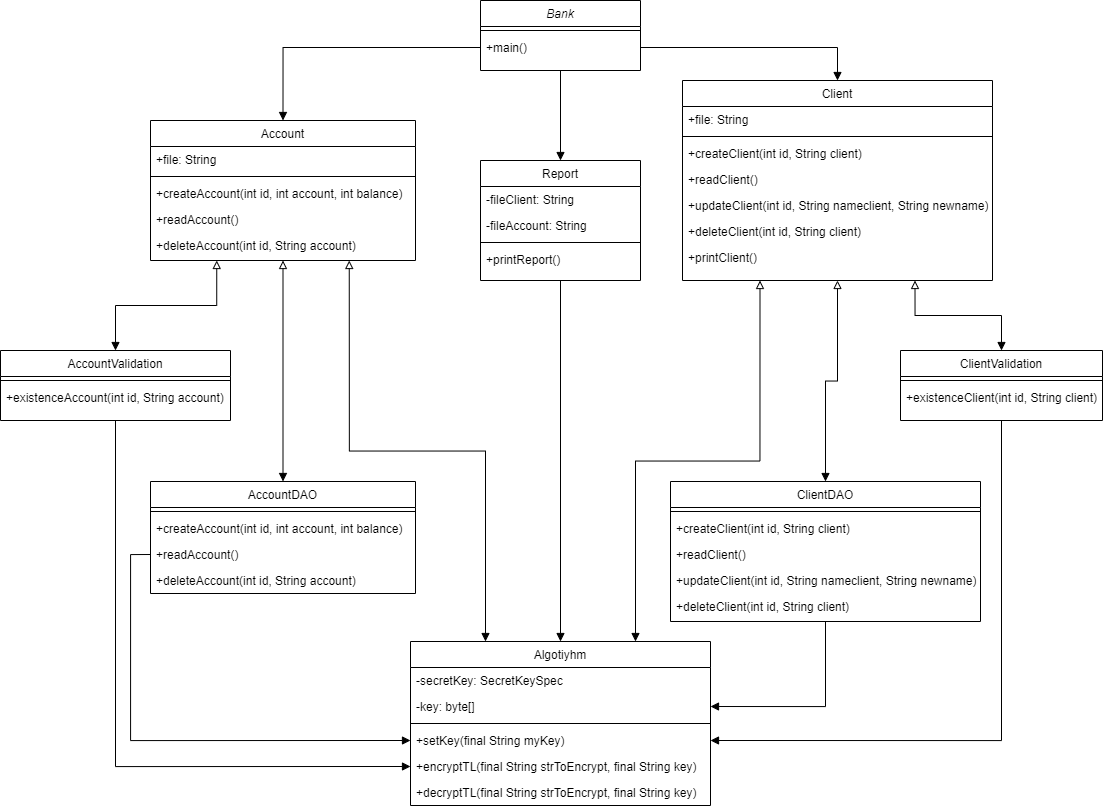

The diagram above was exported from draw.io. Its source (the exported page's mxGraphModel, read from the mxfile embedded in the PNG):
<mxGraphModel dx="1597" dy="2155" grid="1" gridSize="10" guides="1" tooltips="1" connect="1" arrows="1" fold="1" page="1" pageScale="1" pageWidth="827" pageHeight="1169" math="0" shadow="0">
  <root>
    <mxCell id="WIyWlLk6GJQsqaUBKTNV-0" />
    <mxCell id="WIyWlLk6GJQsqaUBKTNV-1" parent="WIyWlLk6GJQsqaUBKTNV-0" />
    <mxCell id="fwKpm6zqFPYoOi9tyClF-77" style="edgeStyle=orthogonalEdgeStyle;rounded=0;orthogonalLoop=1;jettySize=auto;html=1;exitX=0.5;exitY=1;exitDx=0;exitDy=0;entryX=0.5;entryY=0;entryDx=0;entryDy=0;startArrow=none;startFill=0;endArrow=block;endFill=1;sourcePerimeterSpacing=6;targetPerimeterSpacing=6;" edge="1" parent="WIyWlLk6GJQsqaUBKTNV-1" source="zkfFHV4jXpPFQw0GAbJ--0" target="fwKpm6zqFPYoOi9tyClF-72">
      <mxGeometry relative="1" as="geometry" />
    </mxCell>
    <mxCell id="zkfFHV4jXpPFQw0GAbJ--0" value="Bank" style="swimlane;fontStyle=2;align=center;verticalAlign=top;childLayout=stackLayout;horizontal=1;startSize=26;horizontalStack=0;resizeParent=1;resizeLast=0;collapsible=1;marginBottom=0;rounded=0;shadow=0;strokeWidth=1;" parent="WIyWlLk6GJQsqaUBKTNV-1" vertex="1">
      <mxGeometry x="640" y="-1080" width="160" height="70" as="geometry">
        <mxRectangle x="230" y="140" width="160" height="26" as="alternateBounds" />
      </mxGeometry>
    </mxCell>
    <mxCell id="zkfFHV4jXpPFQw0GAbJ--4" value="" style="line;html=1;strokeWidth=1;align=left;verticalAlign=middle;spacingTop=-1;spacingLeft=3;spacingRight=3;rotatable=0;labelPosition=right;points=[];portConstraint=eastwest;" parent="zkfFHV4jXpPFQw0GAbJ--0" vertex="1">
      <mxGeometry y="26" width="160" height="8" as="geometry" />
    </mxCell>
    <mxCell id="zkfFHV4jXpPFQw0GAbJ--5" value="+main()" style="text;align=left;verticalAlign=top;spacingLeft=4;spacingRight=4;overflow=hidden;rotatable=0;points=[[0,0.5],[1,0.5]];portConstraint=eastwest;" parent="zkfFHV4jXpPFQw0GAbJ--0" vertex="1">
      <mxGeometry y="34" width="160" height="26" as="geometry" />
    </mxCell>
    <mxCell id="zkfFHV4jXpPFQw0GAbJ--6" value="Algotiyhm" style="swimlane;fontStyle=0;align=center;verticalAlign=top;childLayout=stackLayout;horizontal=1;startSize=26;horizontalStack=0;resizeParent=1;resizeLast=0;collapsible=1;marginBottom=0;rounded=0;shadow=0;strokeWidth=1;" parent="WIyWlLk6GJQsqaUBKTNV-1" vertex="1">
      <mxGeometry x="570" y="-439" width="300" height="164" as="geometry">
        <mxRectangle x="130" y="380" width="160" height="26" as="alternateBounds" />
      </mxGeometry>
    </mxCell>
    <mxCell id="fwKpm6zqFPYoOi9tyClF-57" value="-secretKey: SecretKeySpec" style="text;align=left;verticalAlign=top;spacingLeft=4;spacingRight=4;overflow=hidden;rotatable=0;points=[[0,0.5],[1,0.5]];portConstraint=eastwest;fontStyle=0" vertex="1" parent="zkfFHV4jXpPFQw0GAbJ--6">
      <mxGeometry y="26" width="300" height="26" as="geometry" />
    </mxCell>
    <mxCell id="fwKpm6zqFPYoOi9tyClF-58" value="-key: byte[]" style="text;align=left;verticalAlign=top;spacingLeft=4;spacingRight=4;overflow=hidden;rotatable=0;points=[[0,0.5],[1,0.5]];portConstraint=eastwest;fontStyle=0" vertex="1" parent="zkfFHV4jXpPFQw0GAbJ--6">
      <mxGeometry y="52" width="300" height="26" as="geometry" />
    </mxCell>
    <mxCell id="zkfFHV4jXpPFQw0GAbJ--9" value="" style="line;html=1;strokeWidth=1;align=left;verticalAlign=middle;spacingTop=-1;spacingLeft=3;spacingRight=3;rotatable=0;labelPosition=right;points=[];portConstraint=eastwest;" parent="zkfFHV4jXpPFQw0GAbJ--6" vertex="1">
      <mxGeometry y="78" width="300" height="8" as="geometry" />
    </mxCell>
    <mxCell id="zkfFHV4jXpPFQw0GAbJ--10" value="+setKey(final String myKey)" style="text;align=left;verticalAlign=top;spacingLeft=4;spacingRight=4;overflow=hidden;rotatable=0;points=[[0,0.5],[1,0.5]];portConstraint=eastwest;fontStyle=0" parent="zkfFHV4jXpPFQw0GAbJ--6" vertex="1">
      <mxGeometry y="86" width="300" height="26" as="geometry" />
    </mxCell>
    <mxCell id="zkfFHV4jXpPFQw0GAbJ--8" value="+encryptTL(final String strToEncrypt, final String key)" style="text;align=left;verticalAlign=top;spacingLeft=4;spacingRight=4;overflow=hidden;rotatable=0;points=[[0,0.5],[1,0.5]];portConstraint=eastwest;rounded=0;shadow=0;html=0;" parent="zkfFHV4jXpPFQw0GAbJ--6" vertex="1">
      <mxGeometry y="112" width="300" height="26" as="geometry" />
    </mxCell>
    <mxCell id="zkfFHV4jXpPFQw0GAbJ--11" value="+decryptTL(final String strToEncrypt, final String key)" style="text;align=left;verticalAlign=top;spacingLeft=4;spacingRight=4;overflow=hidden;rotatable=0;points=[[0,0.5],[1,0.5]];portConstraint=eastwest;" parent="zkfFHV4jXpPFQw0GAbJ--6" vertex="1">
      <mxGeometry y="138" width="300" height="26" as="geometry" />
    </mxCell>
    <mxCell id="fwKpm6zqFPYoOi9tyClF-64" style="edgeStyle=orthogonalEdgeStyle;rounded=0;orthogonalLoop=1;jettySize=auto;html=1;exitX=0.5;exitY=1;exitDx=0;exitDy=0;entryX=1;entryY=0.5;entryDx=0;entryDy=0;startArrow=none;startFill=0;endArrow=block;endFill=1;sourcePerimeterSpacing=6;targetPerimeterSpacing=6;" edge="1" parent="WIyWlLk6GJQsqaUBKTNV-1" source="zkfFHV4jXpPFQw0GAbJ--13" target="zkfFHV4jXpPFQw0GAbJ--10">
      <mxGeometry relative="1" as="geometry" />
    </mxCell>
    <mxCell id="zkfFHV4jXpPFQw0GAbJ--13" value="ClientValidation" style="swimlane;fontStyle=0;align=center;verticalAlign=top;childLayout=stackLayout;horizontal=1;startSize=26;horizontalStack=0;resizeParent=1;resizeLast=0;collapsible=1;marginBottom=0;rounded=0;shadow=0;strokeWidth=1;" parent="WIyWlLk6GJQsqaUBKTNV-1" vertex="1">
      <mxGeometry x="1060" y="-730" width="202" height="70" as="geometry">
        <mxRectangle x="340" y="380" width="170" height="26" as="alternateBounds" />
      </mxGeometry>
    </mxCell>
    <mxCell id="zkfFHV4jXpPFQw0GAbJ--15" value="" style="line;html=1;strokeWidth=1;align=left;verticalAlign=middle;spacingTop=-1;spacingLeft=3;spacingRight=3;rotatable=0;labelPosition=right;points=[];portConstraint=eastwest;" parent="zkfFHV4jXpPFQw0GAbJ--13" vertex="1">
      <mxGeometry y="26" width="202" height="8" as="geometry" />
    </mxCell>
    <mxCell id="zkfFHV4jXpPFQw0GAbJ--14" value="+existenceClient(int id, String client)" style="text;align=left;verticalAlign=top;spacingLeft=4;spacingRight=4;overflow=hidden;rotatable=0;points=[[0,0.5],[1,0.5]];portConstraint=eastwest;" parent="zkfFHV4jXpPFQw0GAbJ--13" vertex="1">
      <mxGeometry y="34" width="202" height="26" as="geometry" />
    </mxCell>
    <mxCell id="fwKpm6zqFPYoOi9tyClF-45" style="edgeStyle=orthogonalEdgeStyle;rounded=0;orthogonalLoop=1;jettySize=auto;html=1;exitX=0.5;exitY=1;exitDx=0;exitDy=0;entryX=0.5;entryY=0;entryDx=0;entryDy=0;startArrow=block;startFill=0;endArrow=block;endFill=1;sourcePerimeterSpacing=6;targetPerimeterSpacing=6;" edge="1" parent="WIyWlLk6GJQsqaUBKTNV-1" source="fwKpm6zqFPYoOi9tyClF-7" target="fwKpm6zqFPYoOi9tyClF-32">
      <mxGeometry relative="1" as="geometry" />
    </mxCell>
    <mxCell id="fwKpm6zqFPYoOi9tyClF-79" style="edgeStyle=orthogonalEdgeStyle;rounded=0;orthogonalLoop=1;jettySize=auto;html=1;exitX=0.25;exitY=1;exitDx=0;exitDy=0;entryX=0.75;entryY=0;entryDx=0;entryDy=0;startArrow=block;startFill=0;endArrow=block;endFill=1;sourcePerimeterSpacing=6;targetPerimeterSpacing=6;" edge="1" parent="WIyWlLk6GJQsqaUBKTNV-1" source="fwKpm6zqFPYoOi9tyClF-7" target="zkfFHV4jXpPFQw0GAbJ--6">
      <mxGeometry relative="1" as="geometry" />
    </mxCell>
    <mxCell id="fwKpm6zqFPYoOi9tyClF-80" style="edgeStyle=orthogonalEdgeStyle;rounded=0;orthogonalLoop=1;jettySize=auto;html=1;exitX=0.75;exitY=1;exitDx=0;exitDy=0;entryX=0.5;entryY=0;entryDx=0;entryDy=0;startArrow=block;startFill=0;endArrow=block;endFill=1;sourcePerimeterSpacing=6;targetPerimeterSpacing=6;" edge="1" parent="WIyWlLk6GJQsqaUBKTNV-1" source="fwKpm6zqFPYoOi9tyClF-7" target="zkfFHV4jXpPFQw0GAbJ--13">
      <mxGeometry relative="1" as="geometry" />
    </mxCell>
    <mxCell id="fwKpm6zqFPYoOi9tyClF-7" value="Client" style="swimlane;fontStyle=0;align=center;verticalAlign=top;childLayout=stackLayout;horizontal=1;startSize=26;horizontalStack=0;resizeParent=1;resizeLast=0;collapsible=1;marginBottom=0;rounded=0;shadow=0;strokeWidth=1;" vertex="1" parent="WIyWlLk6GJQsqaUBKTNV-1">
      <mxGeometry x="842" y="-1000" width="310" height="200" as="geometry">
        <mxRectangle x="550" y="140" width="160" height="26" as="alternateBounds" />
      </mxGeometry>
    </mxCell>
    <mxCell id="fwKpm6zqFPYoOi9tyClF-14" value="+file: String" style="text;align=left;verticalAlign=top;spacingLeft=4;spacingRight=4;overflow=hidden;rotatable=0;points=[[0,0.5],[1,0.5]];portConstraint=eastwest;" vertex="1" parent="fwKpm6zqFPYoOi9tyClF-7">
      <mxGeometry y="26" width="310" height="26" as="geometry" />
    </mxCell>
    <mxCell id="fwKpm6zqFPYoOi9tyClF-8" value="" style="line;html=1;strokeWidth=1;align=left;verticalAlign=middle;spacingTop=-1;spacingLeft=3;spacingRight=3;rotatable=0;labelPosition=right;points=[];portConstraint=eastwest;" vertex="1" parent="fwKpm6zqFPYoOi9tyClF-7">
      <mxGeometry y="52" width="310" height="8" as="geometry" />
    </mxCell>
    <mxCell id="fwKpm6zqFPYoOi9tyClF-9" value="+createClient(int id, String client)" style="text;align=left;verticalAlign=top;spacingLeft=4;spacingRight=4;overflow=hidden;rotatable=0;points=[[0,0.5],[1,0.5]];portConstraint=eastwest;" vertex="1" parent="fwKpm6zqFPYoOi9tyClF-7">
      <mxGeometry y="60" width="310" height="26" as="geometry" />
    </mxCell>
    <mxCell id="fwKpm6zqFPYoOi9tyClF-11" value="+readClient()" style="text;align=left;verticalAlign=top;spacingLeft=4;spacingRight=4;overflow=hidden;rotatable=0;points=[[0,0.5],[1,0.5]];portConstraint=eastwest;" vertex="1" parent="fwKpm6zqFPYoOi9tyClF-7">
      <mxGeometry y="86" width="310" height="26" as="geometry" />
    </mxCell>
    <mxCell id="fwKpm6zqFPYoOi9tyClF-12" value="+updateClient(int id, String nameclient, String newname)" style="text;align=left;verticalAlign=top;spacingLeft=4;spacingRight=4;overflow=hidden;rotatable=0;points=[[0,0.5],[1,0.5]];portConstraint=eastwest;rounded=0;shadow=0;html=0;" vertex="1" parent="fwKpm6zqFPYoOi9tyClF-7">
      <mxGeometry y="112" width="310" height="26" as="geometry" />
    </mxCell>
    <mxCell id="fwKpm6zqFPYoOi9tyClF-13" value="+deleteClient(int id, String client)" style="text;align=left;verticalAlign=top;spacingLeft=4;spacingRight=4;overflow=hidden;rotatable=0;points=[[0,0.5],[1,0.5]];portConstraint=eastwest;" vertex="1" parent="fwKpm6zqFPYoOi9tyClF-7">
      <mxGeometry y="138" width="310" height="26" as="geometry" />
    </mxCell>
    <mxCell id="fwKpm6zqFPYoOi9tyClF-71" value="+printClient()" style="text;align=left;verticalAlign=top;spacingLeft=4;spacingRight=4;overflow=hidden;rotatable=0;points=[[0,0.5],[1,0.5]];portConstraint=eastwest;" vertex="1" parent="fwKpm6zqFPYoOi9tyClF-7">
      <mxGeometry y="164" width="310" height="26" as="geometry" />
    </mxCell>
    <mxCell id="fwKpm6zqFPYoOi9tyClF-42" style="edgeStyle=orthogonalEdgeStyle;rounded=0;orthogonalLoop=1;jettySize=auto;html=1;exitX=0.5;exitY=1;exitDx=0;exitDy=0;entryX=0.5;entryY=0;entryDx=0;entryDy=0;startArrow=block;startFill=0;endArrow=block;endFill=1;sourcePerimeterSpacing=6;targetPerimeterSpacing=6;" edge="1" parent="WIyWlLk6GJQsqaUBKTNV-1" source="fwKpm6zqFPYoOi9tyClF-15" target="fwKpm6zqFPYoOi9tyClF-26">
      <mxGeometry relative="1" as="geometry" />
    </mxCell>
    <mxCell id="fwKpm6zqFPYoOi9tyClF-81" style="edgeStyle=orthogonalEdgeStyle;rounded=0;orthogonalLoop=1;jettySize=auto;html=1;exitX=0.75;exitY=1;exitDx=0;exitDy=0;entryX=0.25;entryY=0;entryDx=0;entryDy=0;startArrow=block;startFill=0;endArrow=block;endFill=1;sourcePerimeterSpacing=6;targetPerimeterSpacing=6;" edge="1" parent="WIyWlLk6GJQsqaUBKTNV-1" source="fwKpm6zqFPYoOi9tyClF-15" target="zkfFHV4jXpPFQw0GAbJ--6">
      <mxGeometry relative="1" as="geometry" />
    </mxCell>
    <mxCell id="fwKpm6zqFPYoOi9tyClF-82" style="edgeStyle=orthogonalEdgeStyle;rounded=0;orthogonalLoop=1;jettySize=auto;html=1;exitX=0.25;exitY=1;exitDx=0;exitDy=0;entryX=0.5;entryY=0;entryDx=0;entryDy=0;startArrow=block;startFill=0;endArrow=block;endFill=1;sourcePerimeterSpacing=6;targetPerimeterSpacing=6;" edge="1" parent="WIyWlLk6GJQsqaUBKTNV-1" source="fwKpm6zqFPYoOi9tyClF-15" target="fwKpm6zqFPYoOi9tyClF-23">
      <mxGeometry relative="1" as="geometry" />
    </mxCell>
    <mxCell id="fwKpm6zqFPYoOi9tyClF-15" value="Account" style="swimlane;fontStyle=0;align=center;verticalAlign=top;childLayout=stackLayout;horizontal=1;startSize=26;horizontalStack=0;resizeParent=1;resizeLast=0;collapsible=1;marginBottom=0;rounded=0;shadow=0;strokeWidth=1;" vertex="1" parent="WIyWlLk6GJQsqaUBKTNV-1">
      <mxGeometry x="310" y="-960" width="265" height="140" as="geometry">
        <mxRectangle x="550" y="140" width="160" height="26" as="alternateBounds" />
      </mxGeometry>
    </mxCell>
    <mxCell id="fwKpm6zqFPYoOi9tyClF-16" value="+file: String" style="text;align=left;verticalAlign=top;spacingLeft=4;spacingRight=4;overflow=hidden;rotatable=0;points=[[0,0.5],[1,0.5]];portConstraint=eastwest;" vertex="1" parent="fwKpm6zqFPYoOi9tyClF-15">
      <mxGeometry y="26" width="265" height="26" as="geometry" />
    </mxCell>
    <mxCell id="fwKpm6zqFPYoOi9tyClF-17" value="" style="line;html=1;strokeWidth=1;align=left;verticalAlign=middle;spacingTop=-1;spacingLeft=3;spacingRight=3;rotatable=0;labelPosition=right;points=[];portConstraint=eastwest;" vertex="1" parent="fwKpm6zqFPYoOi9tyClF-15">
      <mxGeometry y="52" width="265" height="8" as="geometry" />
    </mxCell>
    <mxCell id="fwKpm6zqFPYoOi9tyClF-19" value="+createAccount(int id, int account, int balance)" style="text;align=left;verticalAlign=top;spacingLeft=4;spacingRight=4;overflow=hidden;rotatable=0;points=[[0,0.5],[1,0.5]];portConstraint=eastwest;rounded=0;shadow=0;html=0;" vertex="1" parent="fwKpm6zqFPYoOi9tyClF-15">
      <mxGeometry y="60" width="265" height="26" as="geometry" />
    </mxCell>
    <mxCell id="fwKpm6zqFPYoOi9tyClF-20" value="+readAccount()" style="text;align=left;verticalAlign=top;spacingLeft=4;spacingRight=4;overflow=hidden;rotatable=0;points=[[0,0.5],[1,0.5]];portConstraint=eastwest;" vertex="1" parent="fwKpm6zqFPYoOi9tyClF-15">
      <mxGeometry y="86" width="265" height="26" as="geometry" />
    </mxCell>
    <mxCell id="fwKpm6zqFPYoOi9tyClF-22" value="+deleteAccount(int id, String account)" style="text;align=left;verticalAlign=top;spacingLeft=4;spacingRight=4;overflow=hidden;rotatable=0;points=[[0,0.5],[1,0.5]];portConstraint=eastwest;" vertex="1" parent="fwKpm6zqFPYoOi9tyClF-15">
      <mxGeometry y="112" width="265" height="26" as="geometry" />
    </mxCell>
    <mxCell id="fwKpm6zqFPYoOi9tyClF-56" style="edgeStyle=orthogonalEdgeStyle;rounded=0;orthogonalLoop=1;jettySize=auto;html=1;exitX=0.5;exitY=1;exitDx=0;exitDy=0;entryX=0;entryY=0.5;entryDx=0;entryDy=0;startArrow=none;startFill=0;endArrow=block;endFill=1;sourcePerimeterSpacing=6;targetPerimeterSpacing=6;" edge="1" parent="WIyWlLk6GJQsqaUBKTNV-1" source="fwKpm6zqFPYoOi9tyClF-23" target="zkfFHV4jXpPFQw0GAbJ--8">
      <mxGeometry relative="1" as="geometry" />
    </mxCell>
    <mxCell id="fwKpm6zqFPYoOi9tyClF-23" value="AccountValidation" style="swimlane;fontStyle=0;align=center;verticalAlign=top;childLayout=stackLayout;horizontal=1;startSize=26;horizontalStack=0;resizeParent=1;resizeLast=0;collapsible=1;marginBottom=0;rounded=0;shadow=0;strokeWidth=1;" vertex="1" parent="WIyWlLk6GJQsqaUBKTNV-1">
      <mxGeometry x="160" y="-730" width="230" height="70" as="geometry">
        <mxRectangle x="340" y="380" width="170" height="26" as="alternateBounds" />
      </mxGeometry>
    </mxCell>
    <mxCell id="fwKpm6zqFPYoOi9tyClF-24" value="" style="line;html=1;strokeWidth=1;align=left;verticalAlign=middle;spacingTop=-1;spacingLeft=3;spacingRight=3;rotatable=0;labelPosition=right;points=[];portConstraint=eastwest;" vertex="1" parent="fwKpm6zqFPYoOi9tyClF-23">
      <mxGeometry y="26" width="230" height="8" as="geometry" />
    </mxCell>
    <mxCell id="fwKpm6zqFPYoOi9tyClF-25" value="+existenceAccount(int id, String account)" style="text;align=left;verticalAlign=top;spacingLeft=4;spacingRight=4;overflow=hidden;rotatable=0;points=[[0,0.5],[1,0.5]];portConstraint=eastwest;" vertex="1" parent="fwKpm6zqFPYoOi9tyClF-23">
      <mxGeometry y="34" width="230" height="26" as="geometry" />
    </mxCell>
    <mxCell id="fwKpm6zqFPYoOi9tyClF-26" value="AccountDAO" style="swimlane;fontStyle=0;align=center;verticalAlign=top;childLayout=stackLayout;horizontal=1;startSize=26;horizontalStack=0;resizeParent=1;resizeLast=0;collapsible=1;marginBottom=0;rounded=0;shadow=0;strokeWidth=1;" vertex="1" parent="WIyWlLk6GJQsqaUBKTNV-1">
      <mxGeometry x="310" y="-599" width="265" height="112" as="geometry">
        <mxRectangle x="550" y="140" width="160" height="26" as="alternateBounds" />
      </mxGeometry>
    </mxCell>
    <mxCell id="fwKpm6zqFPYoOi9tyClF-28" value="" style="line;html=1;strokeWidth=1;align=left;verticalAlign=middle;spacingTop=-1;spacingLeft=3;spacingRight=3;rotatable=0;labelPosition=right;points=[];portConstraint=eastwest;" vertex="1" parent="fwKpm6zqFPYoOi9tyClF-26">
      <mxGeometry y="26" width="265" height="8" as="geometry" />
    </mxCell>
    <mxCell id="fwKpm6zqFPYoOi9tyClF-29" value="+createAccount(int id, int account, int balance)" style="text;align=left;verticalAlign=top;spacingLeft=4;spacingRight=4;overflow=hidden;rotatable=0;points=[[0,0.5],[1,0.5]];portConstraint=eastwest;rounded=0;shadow=0;html=0;" vertex="1" parent="fwKpm6zqFPYoOi9tyClF-26">
      <mxGeometry y="34" width="265" height="26" as="geometry" />
    </mxCell>
    <mxCell id="fwKpm6zqFPYoOi9tyClF-30" value="+readAccount()" style="text;align=left;verticalAlign=top;spacingLeft=4;spacingRight=4;overflow=hidden;rotatable=0;points=[[0,0.5],[1,0.5]];portConstraint=eastwest;" vertex="1" parent="fwKpm6zqFPYoOi9tyClF-26">
      <mxGeometry y="60" width="265" height="26" as="geometry" />
    </mxCell>
    <mxCell id="fwKpm6zqFPYoOi9tyClF-31" value="+deleteAccount(int id, String account)" style="text;align=left;verticalAlign=top;spacingLeft=4;spacingRight=4;overflow=hidden;rotatable=0;points=[[0,0.5],[1,0.5]];portConstraint=eastwest;" vertex="1" parent="fwKpm6zqFPYoOi9tyClF-26">
      <mxGeometry y="86" width="265" height="26" as="geometry" />
    </mxCell>
    <mxCell id="fwKpm6zqFPYoOi9tyClF-62" style="edgeStyle=orthogonalEdgeStyle;rounded=0;orthogonalLoop=1;jettySize=auto;html=1;exitX=0.5;exitY=1;exitDx=0;exitDy=0;entryX=1;entryY=0.5;entryDx=0;entryDy=0;startArrow=none;startFill=0;endArrow=block;endFill=1;sourcePerimeterSpacing=6;targetPerimeterSpacing=6;" edge="1" parent="WIyWlLk6GJQsqaUBKTNV-1" source="fwKpm6zqFPYoOi9tyClF-32" target="fwKpm6zqFPYoOi9tyClF-58">
      <mxGeometry relative="1" as="geometry" />
    </mxCell>
    <mxCell id="fwKpm6zqFPYoOi9tyClF-32" value="ClientDAO" style="swimlane;fontStyle=0;align=center;verticalAlign=top;childLayout=stackLayout;horizontal=1;startSize=26;horizontalStack=0;resizeParent=1;resizeLast=0;collapsible=1;marginBottom=0;rounded=0;shadow=0;strokeWidth=1;" vertex="1" parent="WIyWlLk6GJQsqaUBKTNV-1">
      <mxGeometry x="830" y="-599" width="310" height="140" as="geometry">
        <mxRectangle x="550" y="140" width="160" height="26" as="alternateBounds" />
      </mxGeometry>
    </mxCell>
    <mxCell id="fwKpm6zqFPYoOi9tyClF-34" value="" style="line;html=1;strokeWidth=1;align=left;verticalAlign=middle;spacingTop=-1;spacingLeft=3;spacingRight=3;rotatable=0;labelPosition=right;points=[];portConstraint=eastwest;" vertex="1" parent="fwKpm6zqFPYoOi9tyClF-32">
      <mxGeometry y="26" width="310" height="8" as="geometry" />
    </mxCell>
    <mxCell id="fwKpm6zqFPYoOi9tyClF-35" value="+createClient(int id, String client)" style="text;align=left;verticalAlign=top;spacingLeft=4;spacingRight=4;overflow=hidden;rotatable=0;points=[[0,0.5],[1,0.5]];portConstraint=eastwest;" vertex="1" parent="fwKpm6zqFPYoOi9tyClF-32">
      <mxGeometry y="34" width="310" height="26" as="geometry" />
    </mxCell>
    <mxCell id="fwKpm6zqFPYoOi9tyClF-36" value="+readClient()" style="text;align=left;verticalAlign=top;spacingLeft=4;spacingRight=4;overflow=hidden;rotatable=0;points=[[0,0.5],[1,0.5]];portConstraint=eastwest;" vertex="1" parent="fwKpm6zqFPYoOi9tyClF-32">
      <mxGeometry y="60" width="310" height="26" as="geometry" />
    </mxCell>
    <mxCell id="fwKpm6zqFPYoOi9tyClF-37" value="+updateClient(int id, String nameclient, String newname)" style="text;align=left;verticalAlign=top;spacingLeft=4;spacingRight=4;overflow=hidden;rotatable=0;points=[[0,0.5],[1,0.5]];portConstraint=eastwest;rounded=0;shadow=0;html=0;" vertex="1" parent="fwKpm6zqFPYoOi9tyClF-32">
      <mxGeometry y="86" width="310" height="26" as="geometry" />
    </mxCell>
    <mxCell id="fwKpm6zqFPYoOi9tyClF-38" value="+deleteClient(int id, String client)" style="text;align=left;verticalAlign=top;spacingLeft=4;spacingRight=4;overflow=hidden;rotatable=0;points=[[0,0.5],[1,0.5]];portConstraint=eastwest;" vertex="1" parent="fwKpm6zqFPYoOi9tyClF-32">
      <mxGeometry y="112" width="310" height="26" as="geometry" />
    </mxCell>
    <mxCell id="fwKpm6zqFPYoOi9tyClF-60" style="edgeStyle=orthogonalEdgeStyle;rounded=0;orthogonalLoop=1;jettySize=auto;html=1;exitX=0;exitY=0.5;exitDx=0;exitDy=0;entryX=0.5;entryY=0;entryDx=0;entryDy=0;startArrow=none;startFill=0;endArrow=block;endFill=1;sourcePerimeterSpacing=6;targetPerimeterSpacing=6;" edge="1" parent="WIyWlLk6GJQsqaUBKTNV-1" source="zkfFHV4jXpPFQw0GAbJ--5" target="fwKpm6zqFPYoOi9tyClF-15">
      <mxGeometry relative="1" as="geometry" />
    </mxCell>
    <mxCell id="fwKpm6zqFPYoOi9tyClF-61" style="edgeStyle=orthogonalEdgeStyle;rounded=0;orthogonalLoop=1;jettySize=auto;html=1;exitX=1;exitY=0.5;exitDx=0;exitDy=0;entryX=0.5;entryY=0;entryDx=0;entryDy=0;startArrow=none;startFill=0;endArrow=block;endFill=1;sourcePerimeterSpacing=6;targetPerimeterSpacing=6;" edge="1" parent="WIyWlLk6GJQsqaUBKTNV-1" source="zkfFHV4jXpPFQw0GAbJ--5" target="fwKpm6zqFPYoOi9tyClF-7">
      <mxGeometry relative="1" as="geometry" />
    </mxCell>
    <mxCell id="fwKpm6zqFPYoOi9tyClF-67" style="edgeStyle=orthogonalEdgeStyle;rounded=0;orthogonalLoop=1;jettySize=auto;html=1;exitX=0;exitY=0.5;exitDx=0;exitDy=0;entryX=0;entryY=0.5;entryDx=0;entryDy=0;startArrow=none;startFill=0;endArrow=block;endFill=1;sourcePerimeterSpacing=6;targetPerimeterSpacing=6;" edge="1" parent="WIyWlLk6GJQsqaUBKTNV-1" source="fwKpm6zqFPYoOi9tyClF-30" target="zkfFHV4jXpPFQw0GAbJ--10">
      <mxGeometry relative="1" as="geometry" />
    </mxCell>
    <mxCell id="fwKpm6zqFPYoOi9tyClF-78" style="edgeStyle=orthogonalEdgeStyle;rounded=0;orthogonalLoop=1;jettySize=auto;html=1;exitX=0.5;exitY=1;exitDx=0;exitDy=0;entryX=0.5;entryY=0;entryDx=0;entryDy=0;startArrow=none;startFill=0;endArrow=block;endFill=1;sourcePerimeterSpacing=6;targetPerimeterSpacing=6;" edge="1" parent="WIyWlLk6GJQsqaUBKTNV-1" source="fwKpm6zqFPYoOi9tyClF-72" target="zkfFHV4jXpPFQw0GAbJ--6">
      <mxGeometry relative="1" as="geometry" />
    </mxCell>
    <mxCell id="fwKpm6zqFPYoOi9tyClF-72" value="Report" style="swimlane;fontStyle=0;align=center;verticalAlign=top;childLayout=stackLayout;horizontal=1;startSize=26;horizontalStack=0;resizeParent=1;resizeLast=0;collapsible=1;marginBottom=0;rounded=0;shadow=0;strokeWidth=1;" vertex="1" parent="WIyWlLk6GJQsqaUBKTNV-1">
      <mxGeometry x="640" y="-920" width="160" height="120" as="geometry">
        <mxRectangle x="550" y="140" width="160" height="26" as="alternateBounds" />
      </mxGeometry>
    </mxCell>
    <mxCell id="fwKpm6zqFPYoOi9tyClF-75" value="-fileClient: String" style="text;align=left;verticalAlign=top;spacingLeft=4;spacingRight=4;overflow=hidden;rotatable=0;points=[[0,0.5],[1,0.5]];portConstraint=eastwest;" vertex="1" parent="fwKpm6zqFPYoOi9tyClF-72">
      <mxGeometry y="26" width="160" height="26" as="geometry" />
    </mxCell>
    <mxCell id="fwKpm6zqFPYoOi9tyClF-76" value="-fileAccount: String" style="text;align=left;verticalAlign=top;spacingLeft=4;spacingRight=4;overflow=hidden;rotatable=0;points=[[0,0.5],[1,0.5]];portConstraint=eastwest;" vertex="1" parent="fwKpm6zqFPYoOi9tyClF-72">
      <mxGeometry y="52" width="160" height="26" as="geometry" />
    </mxCell>
    <mxCell id="fwKpm6zqFPYoOi9tyClF-73" value="" style="line;html=1;strokeWidth=1;align=left;verticalAlign=middle;spacingTop=-1;spacingLeft=3;spacingRight=3;rotatable=0;labelPosition=right;points=[];portConstraint=eastwest;" vertex="1" parent="fwKpm6zqFPYoOi9tyClF-72">
      <mxGeometry y="78" width="160" height="8" as="geometry" />
    </mxCell>
    <mxCell id="fwKpm6zqFPYoOi9tyClF-74" value="+printReport()" style="text;align=left;verticalAlign=top;spacingLeft=4;spacingRight=4;overflow=hidden;rotatable=0;points=[[0,0.5],[1,0.5]];portConstraint=eastwest;" vertex="1" parent="fwKpm6zqFPYoOi9tyClF-72">
      <mxGeometry y="86" width="160" height="26" as="geometry" />
    </mxCell>
  </root>
</mxGraphModel>